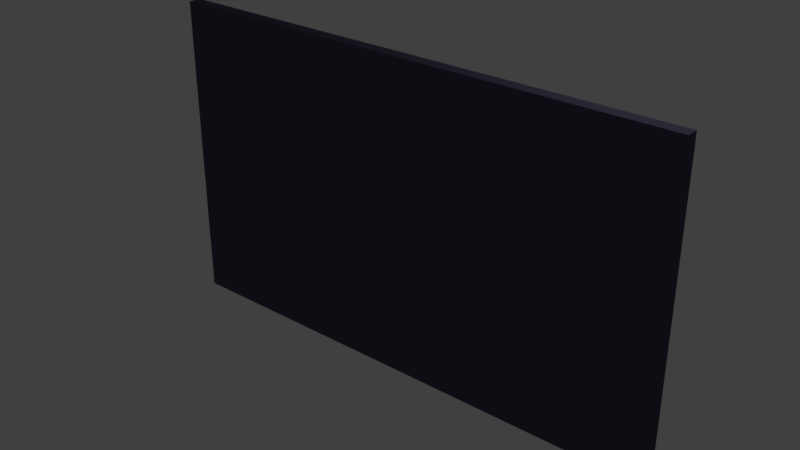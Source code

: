 # Source: Fernseher.blend  (saved by Blender 2.78.0; exported with 4.5.12 LTS)
import bpy
from mathutils import Matrix  # noqa: F401  (used for matrix-valued properties, if any)

bpy.ops.wm.read_factory_settings(use_empty=True)
scene = bpy.context.scene
scene.name = 'Scene'

# ---- collections
col_collection_1 = bpy.data.collections.new('Collection 1'); scene.collection.children.link(col_collection_1)

# ---- materials (node trees are filled in below, after node groups)
mat_fernseherfarbe = bpy.data.materials.new('Fernseherfarbe')
mat_fernseherfarbe.alpha_threshold = 0.0
mat_fernseherfarbe.use_transparent_shadow = False
mat_fernseherfarbe.diffuse_color = (0.08656, 0.08028, 0.1329, 1.0)
mat_fernseherfarbe.roughness = 0.5
mat_fernseherfarbe.line_color = (0.0, 0.0, 0.0, 1.0)

# ---- material node trees

# ---- world
world_world = bpy.data.worlds.new('World'); scene.world = world_world
world_world.color = (0.05088, 0.05088, 0.05088)
world_world.use_sun_shadow = False
world_world.sun_shadow_jitter_overblur = 0.0
world_world.cycles.sampling_method = 'MANUAL'

# ---- lights
light_lamp = bpy.data.lights.new('Lamp', 'POINT')
light_lamp.transmission_factor = 0.0
light_lamp.cutoff_distance = 30.0
light_lamp.energy = 100.0
light_lamp.shadow_buffer_clip_start = 1.001
light_lamp.shadow_soft_size = 0.1
light_lamp.shadow_maximum_resolution = 0.006
light_lamp.use_absolute_resolution = True

# ---- meshes
me_cube = bpy.data.meshes.new('Cube')
me_cube.from_pydata([(1.0, 0.6555, -1.0), (1.0, -1.0, -1.0), (-1.0, -1.0, -1.0), (-1.0, 0.6555, -1.0), (1.0, 0.6555, 1.0), (1.0, -1.0, 1.0), (-1.0, -1.0, 1.0), (-1.0, 0.6555, 1.0), (0.6469, -2.235, -0.6469), (-0.6469, -2.235, -0.6469), (0.6469, -2.235, 0.6469), (-0.6469, -2.235, 0.6469), (0.9214, 0.6555, -0.9214), (-0.9214, 0.6555, -0.9214), (0.9214, 0.6555, 0.9214), (-0.9214, 0.6555, 0.9214), (0.9214, 0.06252, -0.9214), (-0.9214, 0.06252, -0.9214), (0.9214, 0.06252, 0.9214), (-0.9214, 0.06252, 0.9214)], [], [(0, 1, 2, 3), (4, 7, 6, 5), (0, 4, 5, 1), (2, 1, 8, 9), (2, 6, 7, 3), (4, 0, 12, 14), (8, 10, 11, 9), (5, 6, 11, 10), (6, 2, 9, 11), (1, 5, 10, 8), (13, 15, 19, 17), (7, 4, 14, 15), (3, 7, 15, 13), (0, 3, 13, 12), (18, 16, 17, 19), (12, 13, 17, 16), (15, 14, 18, 19), (14, 12, 16, 18)])
me_cube.materials.append(mat_fernseherfarbe)
me_cube.use_remesh_preserve_volume = False
me_cube.use_remesh_preserve_attributes = False
me_cube.use_mirror_vertex_groups = False
me_cube.update()

# ---- objects
ob_cube = bpy.data.objects.new('Cube', me_cube)
ob_lamp = bpy.data.objects.new('Lamp', light_lamp)

# ---- transforms, parenting, visibility, modifiers, constraints
ob_cube.location = (0.0, 0.0, 0.0)
ob_cube.scale = (4.598, 0.1286, 2.744)
ob_cube.lock_rotations_4d = False
ob_cube.empty_display_type = 'ARROWS'
ob_cube.lineart.crease_threshold = 0.0
ob_lamp.location = (4.076, 1.005, 5.904)
ob_lamp.rotation_euler = (0.6503, 0.05522, 1.866)
ob_lamp.lock_rotations_4d = False
ob_lamp.empty_display_type = 'ARROWS'
ob_lamp.color = (0.0, 0.0, 0.0, 0.0)
ob_lamp.lineart.crease_threshold = 0.0

# ---- collection membership
col_collection_1.objects.link(ob_cube)
col_collection_1.objects.link(ob_lamp)

# ---- scene / render settings (as saved in the file)
scene.frame_start = 1; scene.frame_end = 250; scene.frame_set(1)
scene.render.engine = 'BLENDER_EEVEE_NEXT'
scene.render.resolution_percentage = 50
scene.render.dither_intensity = 0.0
scene.cycles.use_denoising = False
scene.cycles.samples = 128
scene.cycles.sampling_pattern = 'TABULATED_SOBOL'
scene.cycles.light_sampling_threshold = 0.0
scene.cycles.use_adaptive_sampling = False
scene.cycles.use_light_tree = False
scene.cycles.blur_glossy = 0.0
scene.cycles.sample_clamp_indirect = 0.0
scene.view_settings.view_transform = 'Standard'
bpy.context.view_layer.update()

# ---- added for rendering (the .blend has no active camera): camera
cam_auto = bpy.data.cameras.new('AutoCamera')
cam_auto.lens = 50.0
cam_auto.sensor_width = 36.0
cam_auto.clip_end = 1000.0
ob_auto_camera = bpy.data.objects.new('AutoCamera', cam_auto)
scene.collection.objects.link(ob_auto_camera)
ob_auto_camera.location = (9.91438, -11.9989, 7.9315)
ob_auto_camera.rotation_euler = (1.09748, -7.21219e-08, 0.694738)
scene.camera = ob_auto_camera
bpy.context.view_layer.update()
